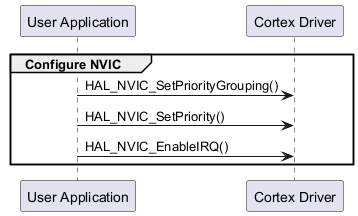

The diagram above was rendered by PlantUML. Its source (embedded in the PNG):
@startuml
group Configure NVIC
"User Application"->"Cortex Driver" : HAL_NVIC_SetPriorityGrouping()
"User Application"->"Cortex Driver" : HAL_NVIC_SetPriority()
"User Application"->"Cortex Driver" : HAL_NVIC_EnableIRQ()
end
@enduml